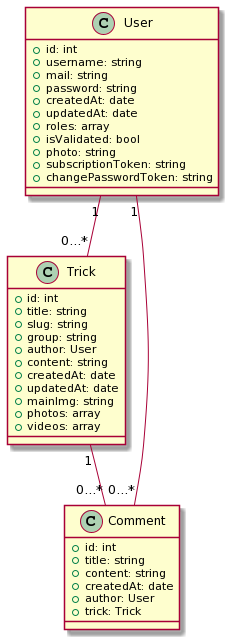

The diagram above was rendered by PlantUML. Its source (embedded in the PNG):
@startuml
class User{
 +id: int
 +username: string
 +mail: string
 +password: string
 +createdAt: date
 +updatedAt: date
 +roles: array
 +isValidated: bool
 +photo: string
 +subscriptionToken: string
 +changePasswordToken: string
}
class Trick{
 +id: int
 +title: string
 +slug: string
 +group: string
 +author: User
 +content: string
 +createdAt: date
 +updatedAt: date
 +mainImg: string
 +photos: array
 +videos: array
}
class Comment{
 +id: int
 +title: string
 +content: string
 +createdAt: date
 +author: User
 +trick: Trick
}
Trick "1" -- "0...*" Comment
User "1" -- "0...*" Trick
User "1" -- "0...*" Comment
@enduml